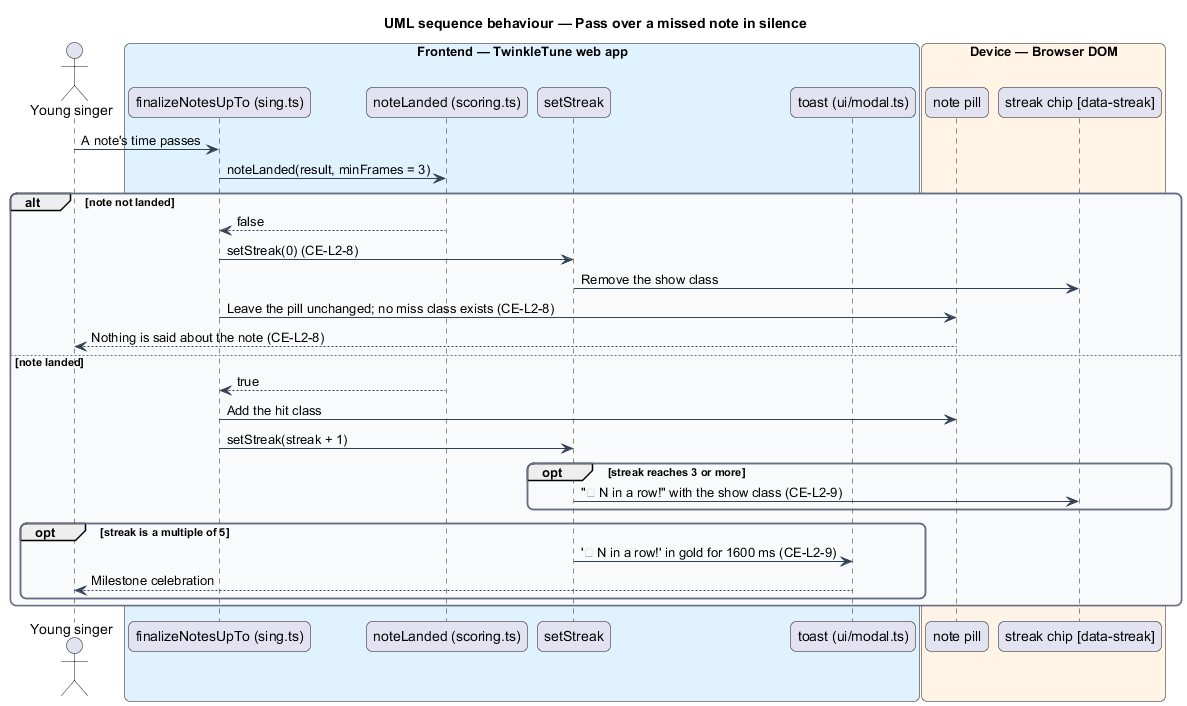

The diagram above was rendered by PlantUML. Its source (embedded in the PNG):
@startuml
title UML sequence behaviour — Pass over a missed note in silence
skinparam backgroundColor #FFFFFF
skinparam shadowing false
skinparam roundcorner 12
skinparam defaultFontName Arial
skinparam ArrowColor #344054
skinparam rectangle {
  BorderColor #344054
  FontColor #101828
}
skinparam package {
  BorderColor #667085
  FontColor #101828
  BackgroundColor #F9FAFB
}
actor "Young singer" as child
box "Frontend — TwinkleTune web app" #E0F2FE
  participant "finalizeNotesUpTo (sing.ts)" as finalize
  participant "noteLanded (scoring.ts)" as scoring
  participant "setStreak" as streak
  participant "toast (ui/modal.ts)" as toast
end box
box "Device — Browser DOM" #FFF4E5
  participant "note pill" as pill
  participant "streak chip [data-streak]" as chip
end box

child -> finalize : A note's time passes
finalize -> scoring : noteLanded(result, minFrames = 3)

alt note not landed
  scoring --> finalize : false
  finalize -> streak : setStreak(0) (CE-L2-8)
  streak -> chip : Remove the show class
  finalize -> pill : Leave the pill unchanged; no miss class exists (CE-L2-8)
  pill --> child : Nothing is said about the note (CE-L2-8)
else note landed
  scoring --> finalize : true
  finalize -> pill : Add the hit class
  finalize -> streak : setStreak(streak + 1)
  opt streak reaches 3 or more
    streak -> chip : "🔥 N in a row!" with the show class (CE-L2-9)
  end
  opt streak is a multiple of 5
    streak -> toast : '🔥 N in a row!' in gold for 1600 ms (CE-L2-9)
    toast --> child : Milestone celebration
  end
end
@enduml